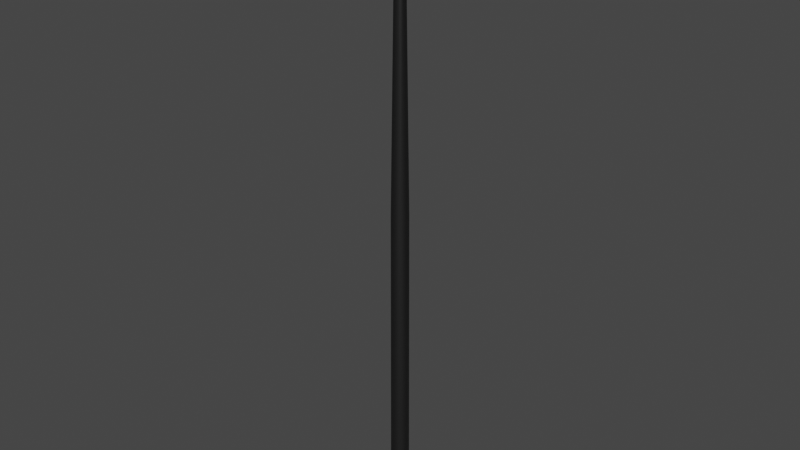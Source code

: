# Source: Tree2_004.blend  (saved by Blender 2.91.10; exported with 4.5.12 LTS)
import bpy
from mathutils import Matrix  # noqa: F401  (used for matrix-valued properties, if any)

bpy.ops.wm.read_factory_settings(use_empty=True)
scene = bpy.context.scene
scene.name = 'Scene'

# ---- materials (node trees are filled in below, after node groups)
mat_tree2mat = bpy.data.materials.new('Tree2Mat')
mat_tree2mat.use_transparent_shadow = False
mat_tree2mat.roughness = 0.5528
mat_tree2mat.specular_intensity = 1.0
mat_tree2mat.metallic = 1.0

# ---- material node trees
mat_tree2mat.use_nodes = True; mat_tree2mat.node_tree.nodes.clear()
_N = mat_tree2mat.node_tree.nodes; _L = mat_tree2mat.node_tree.links
n0 = _N.new('ShaderNodeBsdfPrincipled'); n0.name = 'Principled BSDF'; n0.location = (10, 300)
n0.distribution = 'GGX'
n0.subsurface_method = 'BURLEY'
n0.inputs[0].default_value = (0.05127, 0.05127, 0.05127, 1.0)
n0.inputs[1].default_value = 1.0
n0.inputs[2].default_value = 0.69
n0.inputs[3].default_value = 1.45
n0.inputs[27].default_value = (0.0, 0.0, 0.0, 1.0)
n1 = _N.new('ShaderNodeOutputMaterial'); n1.name = 'Material Output'; n1.location = (300, 300)
n2 = _N.new('ShaderNodeNormalMap'); n2.name = 'Normal Map'; n2.location = (-300, -300)
n2.label = 'Normal/Map'
_L.new(n0.outputs[0], n1.inputs[0])
_L.new(n2.outputs[0], n0.inputs[5])
n1.is_active_output = True

# ---- world
world_world = bpy.data.worlds.new('World'); scene.world = world_world
world_world.use_nodes = True; world_world.node_tree.nodes.clear()
_N = world_world.node_tree.nodes; _L = world_world.node_tree.links
n0 = _N.new('ShaderNodeOutputWorld'); n0.name = 'World Output'; n0.location = (300, 300)
n1 = _N.new('ShaderNodeBackground'); n1.name = 'Background'; n1.location = (10, 300)
n1.inputs[0].default_value = (0.05088, 0.05088, 0.05088, 1.0)
_L.new(n1.outputs[0], n0.inputs[0])
n0.is_active_output = True
world_world.color = (0.05088, 0.05088, 0.05088)
world_world.use_sun_shadow = False
world_world.sun_shadow_jitter_overblur = 0.0

# ---- meshes
me_tree2mesh = bpy.data.meshes.new('Tree2Mesh')
me_tree2mesh.from_pydata([(0.0, 1.65, 0.0126), (-5.865e-09, 1.502, 57.2), (1.167, 1.167, 0.0126), (1.062, 1.062, 57.2), (1.65, -7.212e-08, 0.0126), (1.502, -6.564e-08, 57.2), (1.167, -1.167, 0.0126), (1.062, -1.062, 57.2), (-1.442e-07, -1.65, 0.0126), (-1.371e-07, -1.502, 57.2), (-1.167, -1.167, 0.0126), (-1.062, -1.062, 57.2), (-1.65, 1.968e-08, 0.0126), (-1.502, 1.791e-08, 57.2), (-1.167, 1.167, 0.0126), (-1.062, 1.062, 57.2), (-3.725e-08, 0.7352, 110.7), (0.5199, 0.5199, 110.7), (0.7352, -2.739e-08, 110.7), (0.5199, -0.5199, 110.7), (-9.313e-08, -0.7352, 110.7), (-0.5199, -0.5199, 110.7), (-0.7352, 1.351e-08, 110.7), (-0.5199, 0.5199, 110.7)], [], [(3, 5, 4, 2), (7, 6, 4, 5), (7, 9, 8, 6), (11, 10, 8, 9), (11, 13, 12, 10), (15, 14, 12, 13), (15, 1, 0, 14), (11, 21, 22, 13), (22, 23, 15, 13), (15, 23, 16, 1), (18, 19, 7, 5), (7, 19, 20, 9), (16, 17, 3, 1), (17, 18, 5, 3), (3, 2, 0, 1), (20, 21, 11, 9)])
me_tree2mesh.polygons.foreach_set('use_smooth', [True] * 16)
me_tree2mesh.materials.append(mat_tree2mat)
me_tree2mesh.use_remesh_fix_poles = True
me_tree2mesh.use_remesh_preserve_attributes = False
me_tree2mesh.use_mirror_vertex_groups = False
me_tree2mesh.update()
me_tree2mesh.normals_split_custom_set([tuple(v) for v in zip(*[iter([0.7073, 0.7068, 0.01129, 0.9999, -2.956e-07, 0.01185, 1.0, -2.055e-08, 0.002596, 0.7071, 0.7071, 0.002596, 0.7073, -0.7068, 0.01129, 0.7071, -0.7071, 0.002596, 1.0, -2.055e-08, 0.002596, 0.9999, -2.956e-07, 0.01185, 0.7073, -0.7068, 0.01129, 0.0004506, -1.0, 0.009777, -4.11e-08, -1.0, 0.002596, 0.7071, -0.7071, 0.002596, -0.7071, -0.7071, 0.008447, -0.7071, -0.7071, 0.002596, -4.11e-08, -1.0, 0.002596, 0.0004506, -1.0, 0.009777, -0.7071, -0.7071, 0.008447, -1.0, 2.057e-08, 0.007744, -1.0, 0.0, 0.002596, -0.7071, -0.7071, 0.002596, -0.7069, 0.7073, 0.008462, -0.7071, 0.7071, 0.002596, -1.0, 0.0, 0.002596, -1.0, 2.057e-08, 0.007744, -0.7069, 0.7073, 0.008462, 0.0004507, 1.0, 0.009777, -2.055e-08, 1.0, 0.002596, -0.7071, 0.7071, 0.002596, -0.7071, -0.7071, 0.008447, -0.7064, -0.7077, 0.01428, -0.9999, -5.119e-08, 0.01572, -1.0, 2.057e-08, 0.007744, -0.9999, -5.119e-08, 0.01572, -0.7064, 0.7076, 0.01428, -0.7069, 0.7073, 0.008462, -1.0, 2.057e-08, 0.007744, -0.7069, 0.7073, 0.008462, -0.7064, 0.7076, 0.01428, 0.001229, 0.9999, 0.01072, 0.0004507, 1.0, 0.009777, 1.0, 4.727e-07, 0.005597, 0.7077, -0.7065, 0.007049, 0.7073, -0.7068, 0.01129, 0.9999, -2.956e-07, 0.01185, 0.7073, -0.7068, 0.01129, 0.7077, -0.7065, 0.007049, 0.001229, -0.9999, 0.01072, 0.0004506, -1.0, 0.009777, 0.001229, 0.9999, 0.01072, 0.7077, 0.7065, 0.007049, 0.7073, 0.7068, 0.01129, 0.0004507, 1.0, 0.009777, 0.7077, 0.7065, 0.007049, 1.0, 4.727e-07, 0.005597, 0.9999, -2.956e-07, 0.01185, 0.7073, 0.7068, 0.01129, 0.7073, 0.7068, 0.01129, 0.7071, 0.7071, 0.002596, -2.055e-08, 1.0, 0.002596, 0.0004507, 1.0, 0.009777, 0.001229, -0.9999, 0.01072, -0.7064, -0.7077, 0.01428, -0.7071, -0.7071, 0.008447, 0.0004506, -1.0, 0.009777])] * 3)])

# ---- objects
ob_cylinder = bpy.data.objects.new('Cylinder', me_tree2mesh)

# ---- transforms, parenting, visibility, modifiers, constraints
ob_cylinder.location = (0.0, 0.0, 0.0)
ob_cylinder.color = (0.8, 0.8, 0.8, 1.0)
ob_cylinder.lineart.crease_threshold = 0.0

# ---- collection membership
scene.collection.objects.link(ob_cylinder)

# ---- scene / render settings (as saved in the file)
scene.frame_start = 1; scene.frame_end = 250; scene.frame_set(1)
scene.render.engine = 'BLENDER_EEVEE_NEXT'
scene.render.fps = 30
scene.cycles.use_denoising = False
scene.cycles.samples = 128
scene.cycles.sampling_pattern = 'TABULATED_SOBOL'
scene.cycles.use_adaptive_sampling = False
scene.cycles.use_light_tree = False
scene.view_settings.view_transform = 'Filmic'
bpy.context.view_layer.update()

# ---- added for rendering (the .blend has no active camera and no usable light): camera, sun
cam_auto = bpy.data.cameras.new('AutoCamera')
cam_auto.lens = 50.0
cam_auto.sensor_width = 36.0
cam_auto.clip_end = 1799.01
ob_auto_camera = bpy.data.objects.new('AutoCamera', cam_auto)
scene.collection.objects.link(ob_auto_camera)
ob_auto_camera.location = (102.508, -123.01, 137.367)
ob_auto_camera.rotation_euler = (1.09748, -7.21219e-08, 0.694738)
scene.camera = ob_auto_camera
light_auto_sun = bpy.data.lights.new('AutoSun', 'SUN')
light_auto_sun.energy = 3.0
light_auto_sun.angle = 0.0523599
ob_auto_sun = bpy.data.objects.new('AutoSun', light_auto_sun)
scene.collection.objects.link(ob_auto_sun)
ob_auto_sun.rotation_euler = (0.872665, 0.174533, 0.523599)
bpy.context.view_layer.update()
